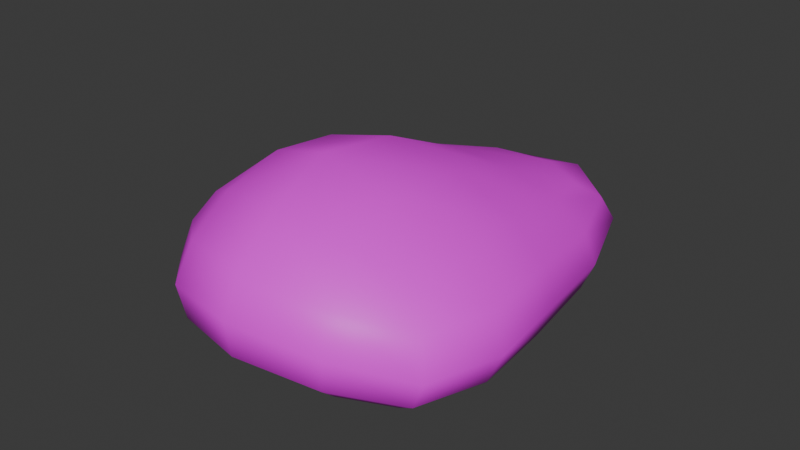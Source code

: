 # Source: Rock.001.blend  (saved by Blender 4.0.36; exported with 4.5.12 LTS)
import bpy
from mathutils import Matrix  # noqa: F401  (used for matrix-valued properties, if any)

bpy.ops.wm.read_factory_settings(use_empty=True)
scene = bpy.context.scene
scene.name = 'Scene'

# ---- collections
col_collection = bpy.data.collections.new('Collection'); scene.collection.children.link(col_collection)

# ---- images (referenced by path relative to the original .blend; pixels are not part of the script)
import os
ASSET_DIR = os.environ.get("B2B_ASSET_DIR", "")  # directory of the original .blend (textures are referenced by path, not embedded)
HERE = os.path.dirname(os.path.abspath(__file__))  # packed textures are extracted next to this script under _unpacked/

def load_image(name, relpath, width, height, colorspace="sRGB"):
    """Load a texture the original file referenced (path relative to the .blend, or extracted next to this script)."""
    p = next((c for c in (os.path.join(HERE, relpath), os.path.join(ASSET_DIR, relpath)) if relpath and os.path.exists(c)), "")
    if p:
        img = bpy.data.images.load(p, check_existing=True)
        img.name = name
    else:  # same state as the original file: an image datablock whose file is absent (Cycles renders it pink)
        img = bpy.data.images.new(name, width, height)
        img.source = "FILE"
        img.filepath = "//" + (relpath or name)
    img.colorspace_settings.name = colorspace
    return img
img_15897_jpg = load_image('15897.jpg', 'Texture/15897.jpg', 1024, 1024, 'sRGB')

# ---- materials (node trees are filled in below, after node groups)
mat_rock = bpy.data.materials.new('Rock')
mat_rock.alpha_threshold = 0.0
mat_rock.use_transparent_shadow = False
mat_rock.roughness = 0.5
mat_rock.line_color = (0.0, 0.0, 0.0, 1.0)

# ---- node groups
ng_auto_smooth = bpy.data.node_groups.new('Auto Smooth', 'GeometryNodeTree')
_s = ng_auto_smooth.interface.new_socket(name='Geometry', in_out='OUTPUT', socket_type='NodeSocketGeometry')
_s = ng_auto_smooth.interface.new_socket(name='Geometry', in_out='INPUT', socket_type='NodeSocketGeometry')
_s = ng_auto_smooth.interface.new_socket(name='Angle', in_out='INPUT', socket_type='NodeSocketFloat')
_s.subtype = 'ANGLE'
_s.min_value = 0.0
_s.max_value = 3.142
ng_auto_smooth.is_modifier = True
_N = ng_auto_smooth.nodes; _L = ng_auto_smooth.links
n0 = _N.new('NodeGroupOutput'); n0.name = 'Group Output'; n0.location = (480, -100)
n1 = _N.new('NodeGroupInput'); n1.name = 'Group Input'; n1.location = (-420, -300)
n2 = _N.new('NodeGroupInput'); n2.name = 'Group Input.001'; n2.location = (-60, -100)
n3 = _N.new('GeometryNodeSetShadeSmooth'); n3.name = 'Set Shade Smooth'; n3.location = (120, -100)
n3.domain = 'EDGE'
n4 = _N.new('GeometryNodeSetShadeSmooth'); n4.name = 'Set Shade Smooth.001'; n4.location = (300, -100)
n5 = _N.new('GeometryNodeInputMeshEdgeAngle'); n5.name = 'Edge Angle'; n5.location = (-420, -220)
n6 = _N.new('GeometryNodeInputEdgeSmooth'); n6.name = 'Is Edge Smooth'; n6.location = (-60, -160)
n7 = _N.new('GeometryNodeInputShadeSmooth'); n7.name = 'Is Face Smooth'; n7.location = (-240, -340)
n8 = _N.new('FunctionNodeBooleanMath'); n8.name = 'Boolean Math'; n8.location = (-60, -220)
n9 = _N.new('FunctionNodeCompare'); n9.name = 'Compare'; n9.location = (-240, -180)
n9.operation = 'LESS_EQUAL'
_L.new(n5.outputs[0], n9.inputs[0])
_L.new(n4.outputs[0], n0.inputs[0])
_L.new(n1.outputs[1], n9.inputs[1])
_L.new(n9.outputs[0], n8.inputs[0])
_L.new(n7.outputs[0], n8.inputs[1])
_L.new(n2.outputs[0], n3.inputs[0])
_L.new(n6.outputs[0], n3.inputs[1])
_L.new(n3.outputs[0], n4.inputs[0])
_L.new(n8.outputs[0], n3.inputs[2])
n0.is_active_output = True

# ---- material node trees
mat_rock.use_nodes = True; mat_rock.node_tree.nodes.clear()
_N = mat_rock.node_tree.nodes; _L = mat_rock.node_tree.links
n0 = _N.new('ShaderNodeOutputMaterial'); n0.name = 'Material Output'; n0.location = (300, 300)
n1 = _N.new('ShaderNodeBsdfPrincipled'); n1.name = 'Principled BSDF'; n1.location = (10, 300)
n1.inputs[3].default_value = 1.45
n2 = _N.new('ShaderNodeTexImage'); n2.name = 'Image Texture'; n2.location = (-280, 280)
n2.image = img_15897_jpg
_L.new(n1.outputs[0], n0.inputs[0])
_L.new(n2.outputs[0], n1.inputs[0])
n0.is_active_output = True

# ---- world
world_world = bpy.data.worlds.new('World'); scene.world = world_world
world_world.use_nodes = True; world_world.node_tree.nodes.clear()
_N = world_world.node_tree.nodes; _L = world_world.node_tree.links
n0 = _N.new('ShaderNodeOutputWorld'); n0.name = 'World Output'; n0.location = (300, 300)
n1 = _N.new('ShaderNodeBackground'); n1.name = 'Background'; n1.location = (10, 300)
n1.inputs[0].default_value = (0.05088, 0.05088, 0.05088, 1.0)
_L.new(n1.outputs[0], n0.inputs[0])
n0.is_active_output = True
world_world.color = (0.05088, 0.05088, 0.05088)
world_world.use_sun_shadow = False
world_world.sun_shadow_jitter_overblur = 0.0

# ---- meshes
me_cube_001 = bpy.data.meshes.new('Cube.001')
me_cube_001.from_pydata([(-1.142, -1.401, -0.307), (-1.142, -1.291, 0.914), (-0.9255, 0.9727, -0.3154), (-0.9255, 0.9303, 0.6448), (1.503, -1.679, -0.2122), (1.503, -1.507, 0.931), (1.171, 1.724, -0.2855), (1.171, 1.642, 0.6263), (-1.155, 0.4686, -0.4597), (-1.348, -0.1041, -0.5645), (-1.323, -0.7561, -0.4996), (-1.295, -1.555, -0.08349), (-1.372, -1.606, 0.2556), (-1.295, -1.488, 0.6262), (-1.323, -0.6944, 0.8701), (-1.348, -0.09335, 0.824), (-1.155, 0.4433, 0.75), (-1.064, 1.07, 0.4215), (-1.137, 1.15, 0.1258), (-1.064, 1.095, -0.1434), (0.7074, 1.952, -0.3226), (0.09156, 1.819, -0.3418), (-0.4941, 1.367, -0.3255), (-0.4941, 1.298, 0.7142), (0.09156, 1.72, 0.7241), (0.7074, 1.846, 0.6977), (1.351, 1.878, 0.4452), (1.442, 2.009, 0.1744), (1.351, 1.933, -0.1049), (1.575, -1.126, -0.3013), (1.469, -0.1219, -0.3891), (1.313, 1.002, -0.3636), (1.313, 0.9781, 0.7306), (1.469, 0.003468, 0.9449), (1.575, -0.9398, 0.9939), (1.776, -1.72, 0.6467), (1.913, -1.849, 0.2967), (1.776, -1.815, -0.01144), (-0.6096, -1.79, -0.2329), (0.1781, -2.021, -0.176), (0.9615, -1.903, -0.2213), (0.9615, -1.68, 1.146), (0.1781, -1.765, 1.322), (-0.6096, -1.598, 1.191), (-1.689, -0.7397, -0.279), (-1.816, -0.7547, 0.05289), (-1.689, -0.7158, 0.4409), (-1.756, -0.1037, -0.3311), (-1.896, -0.101, 0.007549), (-1.756, -0.1006, 0.39), (-1.508, 0.4816, -0.2592), (-1.629, 0.5079, 0.04972), (-1.508, 0.4701, 0.3988), (-0.5201, 1.784, -0.1202), (-0.5538, 1.897, 0.1474), (-0.5201, 1.74, 0.4367), (0.09332, 2.324, -0.117), (0.09114, 2.465, 0.1805), (0.09332, 2.262, 0.4693), (0.7515, 2.431, -0.08533), (0.7883, 2.565, 0.2164), (0.7515, 2.365, 0.4897), (1.677, 1.006, -0.1554), (1.802, 1.038, 0.1427), (1.677, 1.005, 0.4614), (1.872, -0.1059, -0.1034), (2.006, -0.05767, 0.2471), (1.872, -0.02098, 0.5976), (2.008, -1.087, -0.0351), (2.161, -1.058, 0.2971), (2.008, -0.9875, 0.6458), (1.145, -2.257, 0.1091), (1.235, -2.317, 0.4727), (1.145, -2.125, 0.835), (0.3264, -2.492, 0.2295), (0.3744, -2.586, 0.6366), (0.3264, -2.33, 1.006), (-0.5511, -2.242, 0.149), (-0.5585, -2.334, 0.5409), (-0.5511, -2.112, 0.9051), (-0.5923, 0.6585, -0.5055), (0.0594, 0.9826, -0.4768), (0.727, 1.108, -0.4491), (-0.729, -0.09246, -0.6283), (0.012, -0.02476, -0.5984), (0.8143, -0.06158, -0.5357), (-0.7464, -0.9458, -0.5439), (0.02099, -1.159, -0.5013), (0.8733, -1.189, -0.4443), (0.727, 1.029, 0.9), (0.0594, 0.8908, 1.006), (-0.5923, 0.6041, 0.9893), (0.8143, 0.01735, 1.245), (0.012, -0.007788, 1.398), (-0.729, -0.07195, 1.233), (0.8733, -0.9708, 1.336), (0.02099, -0.9613, 1.539), (-0.7464, -0.8163, 1.303)], [], [(44, 45, 48, 47), (45, 46, 49, 48), (47, 48, 51, 50), (48, 49, 52, 51), (0, 11, 44, 10), (11, 12, 45, 44), (12, 13, 46, 45), (13, 1, 14, 46), (46, 14, 15, 49), (49, 15, 16, 52), (52, 16, 3, 17), (51, 52, 17, 18), (50, 51, 18, 19), (8, 50, 19, 2), (9, 47, 50, 8), (10, 44, 47, 9), (53, 54, 57, 56), (54, 55, 58, 57), (56, 57, 60, 59), (57, 58, 61, 60), (2, 19, 53, 22), (19, 18, 54, 53), (18, 17, 55, 54), (17, 3, 23, 55), (55, 23, 24, 58), (58, 24, 25, 61), (61, 25, 7, 26), (60, 61, 26, 27), (59, 60, 27, 28), (20, 59, 28, 6), (21, 56, 59, 20), (22, 53, 56, 21), (62, 63, 66, 65), (63, 64, 67, 66), (65, 66, 69, 68), (66, 67, 70, 69), (6, 28, 62, 31), (28, 27, 63, 62), (27, 26, 64, 63), (26, 7, 32, 64), (64, 32, 33, 67), (67, 33, 34, 70), (70, 34, 5, 35), (69, 70, 35, 36), (68, 69, 36, 37), (29, 68, 37, 4), (30, 65, 68, 29), (31, 62, 65, 30), (71, 72, 75, 74), (72, 73, 76, 75), (74, 75, 78, 77), (75, 76, 79, 78), (4, 37, 71, 40), (37, 36, 72, 71), (36, 35, 73, 72), (35, 5, 41, 73), (73, 41, 42, 76), (76, 42, 43, 79), (79, 43, 1, 13), (78, 79, 13, 12), (77, 78, 12, 11), (38, 77, 11, 0), (39, 74, 77, 38), (40, 71, 74, 39), (80, 81, 84, 83), (81, 82, 85, 84), (83, 84, 87, 86), (84, 85, 88, 87), (2, 22, 80, 8), (22, 21, 81, 80), (21, 20, 82, 81), (20, 6, 31, 82), (82, 31, 30, 85), (85, 30, 29, 88), (88, 29, 4, 40), (87, 88, 40, 39), (86, 87, 39, 38), (10, 86, 38, 0), (9, 83, 86, 10), (8, 80, 83, 9), (89, 90, 93, 92), (90, 91, 94, 93), (92, 93, 96, 95), (93, 94, 97, 96), (7, 25, 89, 32), (25, 24, 90, 89), (24, 23, 91, 90), (23, 3, 16, 91), (91, 16, 15, 94), (94, 15, 14, 97), (97, 14, 1, 43), (96, 97, 43, 42), (95, 96, 42, 41), (34, 95, 41, 5), (33, 92, 95, 34), (32, 89, 92, 33)])
me_cube_001.polygons.foreach_set('use_smooth', [True] * 96)
_uv = me_cube_001.uv_layers.new(name='UVMap')
_uv.uv.foreach_set('vector', [0.4388, 0.07128, 0.5, 0.07128, 0.5, 0.1325, 0.4388, 0.1325, 0.5, 0.07128, 0.5612, 0.07128, 0.5612, 0.1325, 0.5, 0.1325, 0.4388, 0.1325, 0.5, 0.1325, 0.5, 0.1938, 0.4388, 0.1938, 0.5, 0.1325, 0.5612, 0.1325, 0.5612, 0.1938, 0.5, 0.1938, 0.3775, 0.01004, 0.4388, 0.01004, 0.4388, 0.07128, 0.3775, 0.07128, 0.4388, 0.01004, 0.5, 0.01004, 0.5, 0.07128, 0.4388, 0.07128, 0.5, 0.01004, 0.5612, 0.01004, 0.5612, 0.07128, 0.5, 0.07128, 0.5612, 0.01004, 0.6225, 0.01004, 0.6225, 0.07128, 0.5612, 0.07128, 0.5612, 0.07128, 0.6225, 0.07128, 0.6225, 0.1325, 0.5612, 0.1325, 0.5612, 0.1325, 0.6225, 0.1325, 0.6225, 0.1938, 0.5612, 0.1938, 0.5612, 0.1938, 0.6225, 0.1938, 0.6225, 0.255, 0.5612, 0.255, 0.5, 0.1938, 0.5612, 0.1938, 0.5612, 0.255, 0.5, 0.255, 0.4388, 0.1938, 0.5, 0.1938, 0.5, 0.255, 0.4388, 0.255, 0.3775, 0.1938, 0.4388, 0.1938, 0.4388, 0.255, 0.3775, 0.255, 0.3775, 0.1325, 0.4388, 0.1325, 0.4388, 0.1938, 0.3775, 0.1938, 0.3775, 0.07128, 0.4388, 0.07128, 0.4388, 0.1325, 0.3775, 0.1325, 0.4388, 0.3163, 0.5, 0.3163, 0.5, 0.3775, 0.4388, 0.3775, 0.5, 0.3163, 0.5612, 0.3163, 0.5612, 0.3775, 0.5, 0.3775, 0.4388, 0.3775, 0.5, 0.3775, 0.5, 0.4388, 0.4388, 0.4388, 0.5, 0.3775, 0.5612, 0.3775, 0.5612, 0.4388, 0.5, 0.4388, 0.3775, 0.255, 0.4388, 0.255, 0.4388, 0.3163, 0.3775, 0.3163, 0.4388, 0.255, 0.5, 0.255, 0.5, 0.3163, 0.4388, 0.3163, 0.5, 0.255, 0.5612, 0.255, 0.5612, 0.3163, 0.5, 0.3163, 0.5612, 0.255, 0.6225, 0.255, 0.6225, 0.3163, 0.5612, 0.3163, 0.5612, 0.3163, 0.6225, 0.3163, 0.6225, 0.3775, 0.5612, 0.3775, 0.5612, 0.3775, 0.6225, 0.3775, 0.6225, 0.4388, 0.5612, 0.4388, 0.5612, 0.4388, 0.6225, 0.4388, 0.6225, 0.5, 0.5612, 0.5, 0.5, 0.4388, 0.5612, 0.4388, 0.5612, 0.5, 0.5, 0.5, 0.4388, 0.4388, 0.5, 0.4388, 0.5, 0.5, 0.4388, 0.5, 0.3775, 0.4388, 0.4388, 0.4388, 0.4388, 0.5, 0.3775, 0.5, 0.3775, 0.3775, 0.4388, 0.3775, 0.4388, 0.4388, 0.3775, 0.4388, 0.3775, 0.3163, 0.4388, 0.3163, 0.4388, 0.3775, 0.3775, 0.3775, 0.4388, 0.5612, 0.5, 0.5612, 0.5, 0.6225, 0.4388, 0.6225, 0.5, 0.5612, 0.5612, 0.5612, 0.5612, 0.6225, 0.5, 0.6225, 0.4388, 0.6225, 0.5, 0.6225, 0.5, 0.6837, 0.4388, 0.6837, 0.5, 0.6225, 0.5612, 0.6225, 0.5612, 0.6837, 0.5, 0.6837, 0.3775, 0.5, 0.4388, 0.5, 0.4388, 0.5612, 0.3775, 0.5612, 0.4388, 0.5, 0.5, 0.5, 0.5, 0.5612, 0.4388, 0.5612, 0.5, 0.5, 0.5612, 0.5, 0.5612, 0.5612, 0.5, 0.5612, 0.5612, 0.5, 0.6225, 0.5, 0.6225, 0.5612, 0.5612, 0.5612, 0.5612, 0.5612, 0.6225, 0.5612, 0.6225, 0.6225, 0.5612, 0.6225, 0.5612, 0.6225, 0.6225, 0.6225, 0.6225, 0.6837, 0.5612, 0.6837, 0.5612, 0.6837, 0.6225, 0.6837, 0.6225, 0.745, 0.5612, 0.745, 0.5, 0.6837, 0.5612, 0.6837, 0.5612, 0.745, 0.5, 0.745, 0.4388, 0.6837, 0.5, 0.6837, 0.5, 0.745, 0.4388, 0.745, 0.3775, 0.6837, 0.4388, 0.6837, 0.4388, 0.745, 0.3775, 0.745, 0.3775, 0.6225, 0.4388, 0.6225, 0.4388, 0.6837, 0.3775, 0.6837, 0.3775, 0.5612, 0.4388, 0.5612, 0.4388, 0.6225, 0.3775, 0.6225, 0.4388, 0.8062, 0.5, 0.8062, 0.5, 0.8675, 0.4388, 0.8675, 0.5, 0.8062, 0.5612, 0.8062, 0.5612, 0.8675, 0.5, 0.8675, 0.4388, 0.8675, 0.5, 0.8675, 0.5, 0.9287, 0.4388, 0.9287, 0.5, 0.8675, 0.5612, 0.8675, 0.5612, 0.9287, 0.5, 0.9287, 0.3775, 0.745, 0.4388, 0.745, 0.4388, 0.8062, 0.3775, 0.8062, 0.4388, 0.745, 0.5, 0.745, 0.5, 0.8062, 0.4388, 0.8062, 0.5, 0.745, 0.5612, 0.745, 0.5612, 0.8062, 0.5, 0.8062, 0.5612, 0.745, 0.6225, 0.745, 0.6225, 0.8062, 0.5612, 0.8062, 0.5612, 0.8062, 0.6225, 0.8062, 0.6225, 0.8675, 0.5612, 0.8675, 0.5612, 0.8675, 0.6225, 0.8675, 0.6225, 0.9287, 0.5612, 0.9287, 0.5612, 0.9287, 0.6225, 0.9287, 0.6225, 0.99, 0.5612, 0.99, 0.5, 0.9287, 0.5612, 0.9287, 0.5612, 0.99, 0.5, 0.99, 0.4388, 0.9287, 0.5, 0.9287, 0.5, 0.99, 0.4388, 0.99, 0.3775, 0.9287, 0.4388, 0.9287, 0.4388, 0.99, 0.3775, 0.99, 0.3775, 0.8675, 0.4388, 0.8675, 0.4388, 0.9287, 0.3775, 0.9287, 0.3775, 0.8062, 0.4388, 0.8062, 0.4388, 0.8675, 0.3775, 0.8675, 0.1938, 0.5612, 0.255, 0.5612, 0.255, 0.6225, 0.1938, 0.6225, 0.255, 0.5612, 0.3163, 0.5612, 0.3163, 0.6225, 0.255, 0.6225, 0.1938, 0.6225, 0.255, 0.6225, 0.255, 0.6837, 0.1938, 0.6837, 0.255, 0.6225, 0.3163, 0.6225, 0.3163, 0.6837, 0.255, 0.6837, 0.1325, 0.5, 0.1938, 0.5, 0.1938, 0.5612, 0.1325, 0.5612, 0.1938, 0.5, 0.255, 0.5, 0.255, 0.5612, 0.1938, 0.5612, 0.255, 0.5, 0.3163, 0.5, 0.3163, 0.5612, 0.255, 0.5612, 0.3163, 0.5, 0.3775, 0.5, 0.3775, 0.5612, 0.3163, 0.5612, 0.3163, 0.5612, 0.3775, 0.5612, 0.3775, 0.6225, 0.3163, 0.6225, 0.3163, 0.6225, 0.3775, 0.6225, 0.3775, 0.6837, 0.3163, 0.6837, 0.3163, 0.6837, 0.3775, 0.6837, 0.3775, 0.745, 0.3163, 0.745, 0.255, 0.6837, 0.3163, 0.6837, 0.3163, 0.745, 0.255, 0.745, 0.1938, 0.6837, 0.255, 0.6837, 0.255, 0.745, 0.1938, 0.745, 0.1325, 0.6837, 0.1938, 0.6837, 0.1938, 0.745, 0.1325, 0.745, 0.1325, 0.6225, 0.1938, 0.6225, 0.1938, 0.6837, 0.1325, 0.6837, 0.1325, 0.5612, 0.1938, 0.5612, 0.1938, 0.6225, 0.1325, 0.6225, 0.6837, 0.5612, 0.745, 0.5612, 0.745, 0.6225, 0.6837, 0.6225, 0.745, 0.5612, 0.8062, 0.5612, 0.8062, 0.6225, 0.745, 0.6225, 0.6837, 0.6225, 0.745, 0.6225, 0.745, 0.6837, 0.6837, 0.6837, 0.745, 0.6225, 0.8062, 0.6225, 0.8062, 0.6837, 0.745, 0.6837, 0.6225, 0.5, 0.6837, 0.5, 0.6837, 0.5612, 0.6225, 0.5612, 0.6837, 0.5, 0.745, 0.5, 0.745, 0.5612, 0.6837, 0.5612, 0.745, 0.5, 0.8062, 0.5, 0.8062, 0.5612, 0.745, 0.5612, 0.8062, 0.5, 0.8675, 0.5, 0.8675, 0.5612, 0.8062, 0.5612, 0.8062, 0.5612, 0.8675, 0.5612, 0.8675, 0.6225, 0.8062, 0.6225, 0.8062, 0.6225, 0.8675, 0.6225, 0.8675, 0.6837, 0.8062, 0.6837, 0.8062, 0.6837, 0.8675, 0.6837, 0.8675, 0.745, 0.8062, 0.745, 0.745, 0.6837, 0.8062, 0.6837, 0.8062, 0.745, 0.745, 0.745, 0.6837, 0.6837, 0.745, 0.6837, 0.745, 0.745, 0.6837, 0.745, 0.6225, 0.6837, 0.6837, 0.6837, 0.6837, 0.745, 0.6225, 0.745, 0.6225, 0.6225, 0.6837, 0.6225, 0.6837, 0.6837, 0.6225, 0.6837, 0.6225, 0.5612, 0.6837, 0.5612, 0.6837, 0.6225, 0.6225, 0.6225])
me_cube_001.materials.append(mat_rock)
me_cube_001.update()

# ---- objects
ob_cube = bpy.data.objects.new('Cube', me_cube_001)

# ---- transforms, parenting, visibility, modifiers, constraints
ob_cube.location = (0.0, 0.0, 0.0)
_m = ob_cube.modifiers.new('Auto Smooth', 'NODES')
_m.node_group = ng_auto_smooth
_gi = [s.identifier for s in ng_auto_smooth.interface.items_tree if s.item_type == 'SOCKET' and s.in_out == 'INPUT']
_m[_gi[1]] = 3.142  # Angle

# ---- collection membership
col_collection.objects.link(ob_cube)

# ---- scene / render settings (as saved in the file)
scene.frame_start = 1; scene.frame_end = 250; scene.frame_set(1)
scene.render.engine = 'BLENDER_EEVEE_NEXT'
scene.cycles.sampling_pattern = 'TABULATED_SOBOL'
bpy.context.view_layer.update()

# ---- added for rendering (the .blend has no active camera and no usable light): camera, sun
cam_auto = bpy.data.cameras.new('AutoCamera')
cam_auto.lens = 50.0
cam_auto.sensor_width = 36.0
cam_auto.clip_end = 1000.0
ob_auto_camera = bpy.data.objects.new('AutoCamera', cam_auto)
scene.collection.objects.link(ob_auto_camera)
ob_auto_camera.location = (6.52126, -7.67705, 5.56644)
ob_auto_camera.rotation_euler = (1.09748, -7.21219e-08, 0.694738)
scene.camera = ob_auto_camera
light_auto_sun = bpy.data.lights.new('AutoSun', 'SUN')
light_auto_sun.energy = 3.0
light_auto_sun.angle = 0.0523599
ob_auto_sun = bpy.data.objects.new('AutoSun', light_auto_sun)
scene.collection.objects.link(ob_auto_sun)
ob_auto_sun.rotation_euler = (0.872665, 0.174533, 0.523599)
bpy.context.view_layer.update()
